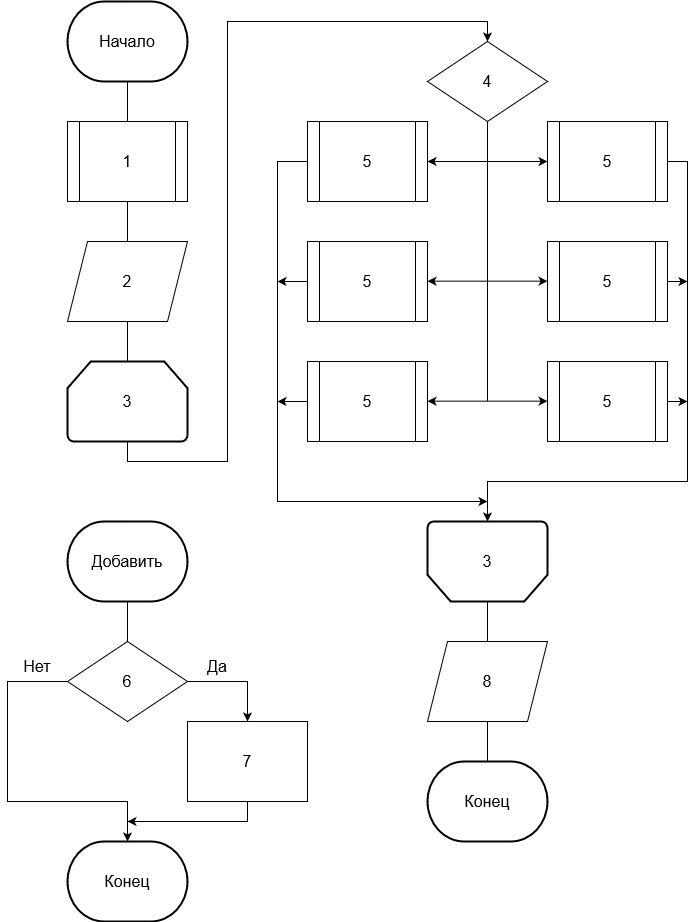

The diagram above was exported from draw.io. Its source (the exported page's mxGraphModel, read from the mxfile embedded in the PNG):
<mxGraphModel dx="1038" dy="523" grid="1" gridSize="10" guides="1" tooltips="1" connect="1" arrows="1" fold="1" page="1" pageScale="1" pageWidth="827" pageHeight="1169" math="0" shadow="0">
  <root>
    <mxCell id="0" />
    <mxCell id="1" parent="0" />
    <mxCell id="xWibM8Qsefz-QHoGnPLA-179" style="edgeStyle=orthogonalEdgeStyle;rounded=0;orthogonalLoop=1;jettySize=auto;html=1;entryX=0.5;entryY=0;entryDx=0;entryDy=0;fontSize=16;endArrow=none;endFill=0;" edge="1" parent="1" source="xWibM8Qsefz-QHoGnPLA-180">
      <mxGeometry relative="1" as="geometry">
        <mxPoint x="780" y="360" as="targetPoint" />
      </mxGeometry>
    </mxCell>
    <mxCell id="xWibM8Qsefz-QHoGnPLA-180" value="&lt;font style=&quot;font-size: 16px;&quot;&gt;Начало&lt;/font&gt;" style="strokeWidth=2;html=1;shape=mxgraph.flowchart.terminator;whiteSpace=wrap;" vertex="1" parent="1">
      <mxGeometry x="720" y="240" width="120" height="80" as="geometry" />
    </mxCell>
    <mxCell id="xWibM8Qsefz-QHoGnPLA-194" style="edgeStyle=orthogonalEdgeStyle;rounded=0;orthogonalLoop=1;jettySize=auto;html=1;entryX=0.5;entryY=0;entryDx=0;entryDy=0;fontSize=16;endArrow=none;endFill=0;" edge="1" parent="1" source="xWibM8Qsefz-QHoGnPLA-182" target="xWibM8Qsefz-QHoGnPLA-193">
      <mxGeometry relative="1" as="geometry" />
    </mxCell>
    <mxCell id="xWibM8Qsefz-QHoGnPLA-182" value="&lt;div&gt;1&lt;/div&gt;" style="shape=process;whiteSpace=wrap;html=1;backgroundOutline=1;fontSize=16;" vertex="1" parent="1">
      <mxGeometry x="720" y="360" width="120" height="80" as="geometry" />
    </mxCell>
    <mxCell id="xWibM8Qsefz-QHoGnPLA-183" style="edgeStyle=orthogonalEdgeStyle;rounded=0;orthogonalLoop=1;jettySize=auto;html=1;fontSize=16;endArrow=classic;endFill=1;entryX=0.5;entryY=0;entryDx=0;entryDy=0;" edge="1" parent="1" source="xWibM8Qsefz-QHoGnPLA-184" target="xWibM8Qsefz-QHoGnPLA-196">
      <mxGeometry relative="1" as="geometry">
        <mxPoint x="980" y="360" as="targetPoint" />
        <Array as="points">
          <mxPoint x="780" y="700" />
          <mxPoint x="880" y="700" />
          <mxPoint x="880" y="260" />
          <mxPoint x="1140" y="260" />
        </Array>
      </mxGeometry>
    </mxCell>
    <mxCell id="xWibM8Qsefz-QHoGnPLA-184" value="3" style="strokeWidth=2;html=1;shape=mxgraph.flowchart.loop_limit;whiteSpace=wrap;fontSize=16;" vertex="1" parent="1">
      <mxGeometry x="720" y="600" width="120" height="80" as="geometry" />
    </mxCell>
    <mxCell id="xWibM8Qsefz-QHoGnPLA-187" style="edgeStyle=orthogonalEdgeStyle;rounded=0;orthogonalLoop=1;jettySize=auto;html=1;entryX=0.5;entryY=0;entryDx=0;entryDy=0;fontSize=16;endArrow=none;endFill=0;" edge="1" parent="1" source="xWibM8Qsefz-QHoGnPLA-188">
      <mxGeometry relative="1" as="geometry">
        <mxPoint x="1140" y="880" as="targetPoint" />
      </mxGeometry>
    </mxCell>
    <mxCell id="xWibM8Qsefz-QHoGnPLA-188" value="" style="strokeWidth=2;html=1;shape=mxgraph.flowchart.loop_limit;whiteSpace=wrap;fontSize=16;rotation=-180;" vertex="1" parent="1">
      <mxGeometry x="1080" y="760" width="120" height="80" as="geometry" />
    </mxCell>
    <mxCell id="xWibM8Qsefz-QHoGnPLA-189" value="&lt;div&gt;3&lt;/div&gt;" style="text;html=1;strokeColor=none;fillColor=none;align=center;verticalAlign=middle;whiteSpace=wrap;rounded=0;fontSize=16;" vertex="1" parent="1">
      <mxGeometry x="1110" y="785" width="60" height="30" as="geometry" />
    </mxCell>
    <mxCell id="xWibM8Qsefz-QHoGnPLA-190" style="edgeStyle=orthogonalEdgeStyle;rounded=0;orthogonalLoop=1;jettySize=auto;html=1;entryX=0.5;entryY=0;entryDx=0;entryDy=0;entryPerimeter=0;fontSize=16;endArrow=none;endFill=0;" edge="1" parent="1" target="xWibM8Qsefz-QHoGnPLA-191">
      <mxGeometry relative="1" as="geometry">
        <mxPoint x="1140" y="960" as="sourcePoint" />
      </mxGeometry>
    </mxCell>
    <mxCell id="xWibM8Qsefz-QHoGnPLA-191" value="&lt;font style=&quot;font-size: 16px;&quot;&gt;Конец&lt;/font&gt;" style="strokeWidth=2;html=1;shape=mxgraph.flowchart.terminator;whiteSpace=wrap;" vertex="1" parent="1">
      <mxGeometry x="1080" y="1000" width="120" height="80" as="geometry" />
    </mxCell>
    <mxCell id="xWibM8Qsefz-QHoGnPLA-192" value="8" style="shape=parallelogram;perimeter=parallelogramPerimeter;whiteSpace=wrap;html=1;fixedSize=1;fontSize=16;" vertex="1" parent="1">
      <mxGeometry x="1080" y="880" width="120" height="80" as="geometry" />
    </mxCell>
    <mxCell id="xWibM8Qsefz-QHoGnPLA-195" style="edgeStyle=orthogonalEdgeStyle;rounded=0;orthogonalLoop=1;jettySize=auto;html=1;entryX=0.5;entryY=0;entryDx=0;entryDy=0;entryPerimeter=0;fontSize=16;endArrow=none;endFill=0;" edge="1" parent="1" source="xWibM8Qsefz-QHoGnPLA-193" target="xWibM8Qsefz-QHoGnPLA-184">
      <mxGeometry relative="1" as="geometry" />
    </mxCell>
    <mxCell id="xWibM8Qsefz-QHoGnPLA-193" value="2" style="shape=parallelogram;perimeter=parallelogramPerimeter;whiteSpace=wrap;html=1;fixedSize=1;fontSize=16;" vertex="1" parent="1">
      <mxGeometry x="720" y="480" width="120" height="80" as="geometry" />
    </mxCell>
    <mxCell id="xWibM8Qsefz-QHoGnPLA-196" value="4" style="rhombus;whiteSpace=wrap;html=1;fontSize=16;" vertex="1" parent="1">
      <mxGeometry x="1080" y="280" width="120" height="80" as="geometry" />
    </mxCell>
    <mxCell id="xWibM8Qsefz-QHoGnPLA-199" value="" style="endArrow=classic;html=1;rounded=0;fontSize=16;" edge="1" parent="1">
      <mxGeometry width="50" height="50" relative="1" as="geometry">
        <mxPoint x="1140" y="400" as="sourcePoint" />
        <mxPoint x="1200" y="400" as="targetPoint" />
      </mxGeometry>
    </mxCell>
    <mxCell id="xWibM8Qsefz-QHoGnPLA-203" style="edgeStyle=orthogonalEdgeStyle;rounded=0;orthogonalLoop=1;jettySize=auto;html=1;entryX=0.5;entryY=0;entryDx=0;entryDy=0;fontSize=16;endArrow=none;endFill=0;" edge="1" parent="1" source="xWibM8Qsefz-QHoGnPLA-201" target="xWibM8Qsefz-QHoGnPLA-202">
      <mxGeometry relative="1" as="geometry" />
    </mxCell>
    <mxCell id="xWibM8Qsefz-QHoGnPLA-201" value="&lt;font style=&quot;font-size: 16px;&quot;&gt;Добавить&lt;/font&gt;" style="strokeWidth=2;html=1;shape=mxgraph.flowchart.terminator;whiteSpace=wrap;" vertex="1" parent="1">
      <mxGeometry x="720" y="760" width="120" height="80" as="geometry" />
    </mxCell>
    <mxCell id="xWibM8Qsefz-QHoGnPLA-205" style="edgeStyle=orthogonalEdgeStyle;rounded=0;orthogonalLoop=1;jettySize=auto;html=1;entryX=0.5;entryY=0;entryDx=0;entryDy=0;fontSize=16;endArrow=classic;endFill=1;" edge="1" parent="1" source="xWibM8Qsefz-QHoGnPLA-202" target="xWibM8Qsefz-QHoGnPLA-204">
      <mxGeometry relative="1" as="geometry">
        <Array as="points">
          <mxPoint x="900" y="920" />
        </Array>
      </mxGeometry>
    </mxCell>
    <mxCell id="xWibM8Qsefz-QHoGnPLA-209" style="edgeStyle=orthogonalEdgeStyle;rounded=0;orthogonalLoop=1;jettySize=auto;html=1;fontSize=16;endArrow=classic;endFill=1;entryX=0.5;entryY=0;entryDx=0;entryDy=0;entryPerimeter=0;" edge="1" parent="1" source="xWibM8Qsefz-QHoGnPLA-202" target="xWibM8Qsefz-QHoGnPLA-210">
      <mxGeometry relative="1" as="geometry">
        <mxPoint x="660.0526315789475" y="959.9649122807017" as="targetPoint" />
        <Array as="points">
          <mxPoint x="660" y="920" />
          <mxPoint x="660" y="1040" />
          <mxPoint x="780" y="1040" />
        </Array>
      </mxGeometry>
    </mxCell>
    <mxCell id="xWibM8Qsefz-QHoGnPLA-202" value="6" style="rhombus;whiteSpace=wrap;html=1;fontSize=16;" vertex="1" parent="1">
      <mxGeometry x="720" y="880" width="120" height="80" as="geometry" />
    </mxCell>
    <mxCell id="xWibM8Qsefz-QHoGnPLA-212" style="edgeStyle=orthogonalEdgeStyle;rounded=0;orthogonalLoop=1;jettySize=auto;html=1;fontSize=16;endArrow=classic;endFill=1;" edge="1" parent="1" source="xWibM8Qsefz-QHoGnPLA-204">
      <mxGeometry relative="1" as="geometry">
        <mxPoint x="780" y="1060" as="targetPoint" />
        <Array as="points">
          <mxPoint x="900" y="1060" />
        </Array>
      </mxGeometry>
    </mxCell>
    <mxCell id="xWibM8Qsefz-QHoGnPLA-204" value="7" style="rounded=0;whiteSpace=wrap;html=1;fontSize=16;" vertex="1" parent="1">
      <mxGeometry x="840" y="960" width="120" height="80" as="geometry" />
    </mxCell>
    <mxCell id="xWibM8Qsefz-QHoGnPLA-206" value="Да" style="text;html=1;strokeColor=none;fillColor=none;align=center;verticalAlign=middle;whiteSpace=wrap;rounded=0;fontSize=16;" vertex="1" parent="1">
      <mxGeometry x="840" y="890" width="60" height="30" as="geometry" />
    </mxCell>
    <mxCell id="xWibM8Qsefz-QHoGnPLA-207" value="Нет" style="text;html=1;strokeColor=none;fillColor=none;align=center;verticalAlign=middle;whiteSpace=wrap;rounded=0;fontSize=16;" vertex="1" parent="1">
      <mxGeometry x="660" y="890" width="60" height="30" as="geometry" />
    </mxCell>
    <mxCell id="xWibM8Qsefz-QHoGnPLA-210" value="&lt;font style=&quot;font-size: 16px;&quot;&gt;Конец&lt;/font&gt;" style="strokeWidth=2;html=1;shape=mxgraph.flowchart.terminator;whiteSpace=wrap;" vertex="1" parent="1">
      <mxGeometry x="720" y="1080" width="120" height="80" as="geometry" />
    </mxCell>
    <mxCell id="xWibM8Qsefz-QHoGnPLA-229" style="edgeStyle=orthogonalEdgeStyle;rounded=0;orthogonalLoop=1;jettySize=auto;html=1;fontSize=16;endArrow=classic;endFill=1;entryX=0.5;entryY=1;entryDx=0;entryDy=0;entryPerimeter=0;" edge="1" parent="1" source="xWibM8Qsefz-QHoGnPLA-213" target="xWibM8Qsefz-QHoGnPLA-188">
      <mxGeometry relative="1" as="geometry">
        <mxPoint x="1320" y="730" as="targetPoint" />
        <Array as="points">
          <mxPoint x="1340" y="400" />
          <mxPoint x="1340" y="720" />
          <mxPoint x="1140" y="720" />
        </Array>
      </mxGeometry>
    </mxCell>
    <mxCell id="xWibM8Qsefz-QHoGnPLA-213" value="5" style="shape=process;whiteSpace=wrap;html=1;backgroundOutline=1;fontSize=16;" vertex="1" parent="1">
      <mxGeometry x="1200" y="360" width="120" height="80" as="geometry" />
    </mxCell>
    <mxCell id="xWibM8Qsefz-QHoGnPLA-214" value="" style="endArrow=classic;html=1;rounded=0;fontSize=16;" edge="1" parent="1">
      <mxGeometry width="50" height="50" relative="1" as="geometry">
        <mxPoint x="1140" y="519.67" as="sourcePoint" />
        <mxPoint x="1200" y="519.67" as="targetPoint" />
      </mxGeometry>
    </mxCell>
    <mxCell id="xWibM8Qsefz-QHoGnPLA-231" style="edgeStyle=orthogonalEdgeStyle;rounded=0;orthogonalLoop=1;jettySize=auto;html=1;fontSize=16;endArrow=classic;endFill=1;" edge="1" parent="1" source="xWibM8Qsefz-QHoGnPLA-215">
      <mxGeometry relative="1" as="geometry">
        <mxPoint x="1340" y="520" as="targetPoint" />
      </mxGeometry>
    </mxCell>
    <mxCell id="xWibM8Qsefz-QHoGnPLA-215" value="5" style="shape=process;whiteSpace=wrap;html=1;backgroundOutline=1;fontSize=16;" vertex="1" parent="1">
      <mxGeometry x="1200" y="480" width="120" height="80" as="geometry" />
    </mxCell>
    <mxCell id="xWibM8Qsefz-QHoGnPLA-216" value="" style="endArrow=classic;html=1;rounded=0;fontSize=16;" edge="1" parent="1">
      <mxGeometry width="50" height="50" relative="1" as="geometry">
        <mxPoint x="1140" y="639.67" as="sourcePoint" />
        <mxPoint x="1200" y="639.67" as="targetPoint" />
      </mxGeometry>
    </mxCell>
    <mxCell id="xWibM8Qsefz-QHoGnPLA-233" style="edgeStyle=orthogonalEdgeStyle;rounded=0;orthogonalLoop=1;jettySize=auto;html=1;fontSize=16;endArrow=classic;endFill=1;" edge="1" parent="1" source="xWibM8Qsefz-QHoGnPLA-217">
      <mxGeometry relative="1" as="geometry">
        <mxPoint x="1340" y="640" as="targetPoint" />
      </mxGeometry>
    </mxCell>
    <mxCell id="xWibM8Qsefz-QHoGnPLA-217" value="5" style="shape=process;whiteSpace=wrap;html=1;backgroundOutline=1;fontSize=16;" vertex="1" parent="1">
      <mxGeometry x="1200" y="600" width="120" height="80" as="geometry" />
    </mxCell>
    <mxCell id="xWibM8Qsefz-QHoGnPLA-218" value="" style="endArrow=classic;html=1;rounded=0;fontSize=16;entryX=1;entryY=0.5;entryDx=0;entryDy=0;" edge="1" parent="1" target="xWibM8Qsefz-QHoGnPLA-219">
      <mxGeometry width="50" height="50" relative="1" as="geometry">
        <mxPoint x="1140" y="400" as="sourcePoint" />
        <mxPoint x="1080" y="460" as="targetPoint" />
      </mxGeometry>
    </mxCell>
    <mxCell id="xWibM8Qsefz-QHoGnPLA-236" style="edgeStyle=orthogonalEdgeStyle;rounded=0;orthogonalLoop=1;jettySize=auto;html=1;fontSize=16;endArrow=classic;endFill=1;" edge="1" parent="1" source="xWibM8Qsefz-QHoGnPLA-219">
      <mxGeometry relative="1" as="geometry">
        <mxPoint x="1140" y="740" as="targetPoint" />
        <Array as="points">
          <mxPoint x="930" y="400" />
          <mxPoint x="930" y="740" />
        </Array>
      </mxGeometry>
    </mxCell>
    <mxCell id="xWibM8Qsefz-QHoGnPLA-219" value="5" style="shape=process;whiteSpace=wrap;html=1;backgroundOutline=1;fontSize=16;" vertex="1" parent="1">
      <mxGeometry x="960" y="360" width="120" height="80" as="geometry" />
    </mxCell>
    <mxCell id="xWibM8Qsefz-QHoGnPLA-238" style="edgeStyle=orthogonalEdgeStyle;rounded=0;orthogonalLoop=1;jettySize=auto;html=1;fontSize=16;endArrow=classic;endFill=1;" edge="1" parent="1" source="xWibM8Qsefz-QHoGnPLA-221">
      <mxGeometry relative="1" as="geometry">
        <mxPoint x="930" y="520" as="targetPoint" />
      </mxGeometry>
    </mxCell>
    <mxCell id="xWibM8Qsefz-QHoGnPLA-221" value="5" style="shape=process;whiteSpace=wrap;html=1;backgroundOutline=1;fontSize=16;" vertex="1" parent="1">
      <mxGeometry x="960" y="480" width="120" height="80" as="geometry" />
    </mxCell>
    <mxCell id="xWibM8Qsefz-QHoGnPLA-240" style="edgeStyle=orthogonalEdgeStyle;rounded=0;orthogonalLoop=1;jettySize=auto;html=1;fontSize=16;endArrow=classic;endFill=1;" edge="1" parent="1" source="xWibM8Qsefz-QHoGnPLA-223">
      <mxGeometry relative="1" as="geometry">
        <mxPoint x="930" y="640" as="targetPoint" />
      </mxGeometry>
    </mxCell>
    <mxCell id="xWibM8Qsefz-QHoGnPLA-223" value="5" style="shape=process;whiteSpace=wrap;html=1;backgroundOutline=1;fontSize=16;" vertex="1" parent="1">
      <mxGeometry x="960" y="600" width="120" height="80" as="geometry" />
    </mxCell>
    <mxCell id="xWibM8Qsefz-QHoGnPLA-224" value="" style="endArrow=classic;html=1;rounded=0;fontSize=16;entryX=1;entryY=0.5;entryDx=0;entryDy=0;" edge="1" parent="1">
      <mxGeometry width="50" height="50" relative="1" as="geometry">
        <mxPoint x="1140" y="519.67" as="sourcePoint" />
        <mxPoint x="1080" y="519.67" as="targetPoint" />
      </mxGeometry>
    </mxCell>
    <mxCell id="xWibM8Qsefz-QHoGnPLA-225" value="" style="endArrow=classic;html=1;rounded=0;fontSize=16;entryX=1;entryY=0.5;entryDx=0;entryDy=0;" edge="1" parent="1">
      <mxGeometry width="50" height="50" relative="1" as="geometry">
        <mxPoint x="1140" y="639.67" as="sourcePoint" />
        <mxPoint x="1080" y="639.67" as="targetPoint" />
      </mxGeometry>
    </mxCell>
    <mxCell id="xWibM8Qsefz-QHoGnPLA-228" value="" style="endArrow=none;html=1;rounded=0;fontSize=16;entryX=0.5;entryY=1;entryDx=0;entryDy=0;" edge="1" parent="1" target="xWibM8Qsefz-QHoGnPLA-196">
      <mxGeometry width="50" height="50" relative="1" as="geometry">
        <mxPoint x="1140" y="640" as="sourcePoint" />
        <mxPoint x="1160" y="670" as="targetPoint" />
      </mxGeometry>
    </mxCell>
  </root>
</mxGraphModel>